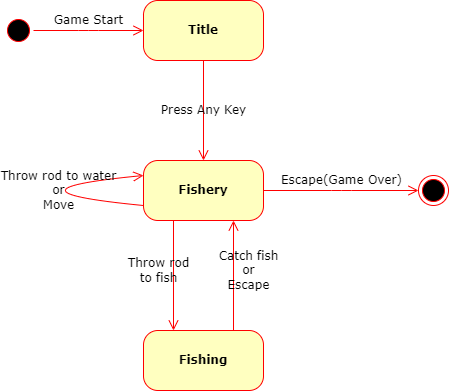

The diagram above was exported from draw.io. Its source (the exported page's mxGraphModel, read from the mxfile embedded in the PNG):
<mxGraphModel dx="1434" dy="746" grid="1" gridSize="10" guides="1" tooltips="1" connect="1" arrows="1" fold="1" page="1" pageScale="1" pageWidth="1100" pageHeight="850" background="none" math="0" shadow="0">
  <root>
    <mxCell id="0" />
    <mxCell id="1" parent="0" />
    <mxCell id="e8d8YxViBgsX9dng7_Hl-1" value="Press Any Key" style="html=1;labelBackgroundColor=none;endArrow=open;endSize=8;strokeColor=#ff0000;fontFamily=Verdana;fontSize=12;align=center;elbow=horizontal;exitX=0.5;exitY=1;exitDx=0;exitDy=0;entryX=0.5;entryY=0;entryDx=0;entryDy=0;" edge="1" parent="1" source="e8d8YxViBgsX9dng7_Hl-2" target="e8d8YxViBgsX9dng7_Hl-7">
      <mxGeometry relative="1" as="geometry" />
    </mxCell>
    <mxCell id="e8d8YxViBgsX9dng7_Hl-2" value="Title" style="rounded=1;whiteSpace=wrap;html=1;arcSize=24;fillColor=#ffffc0;strokeColor=#ff0000;shadow=0;comic=0;labelBackgroundColor=none;fontFamily=Verdana;fontSize=12;fontColor=#000000;align=center;fontStyle=1" vertex="1" parent="1">
      <mxGeometry x="305" y="130" width="120" height="60" as="geometry" />
    </mxCell>
    <mxCell id="e8d8YxViBgsX9dng7_Hl-3" value="" style="ellipse;html=1;shape=endState;fillColor=#000000;strokeColor=#ff0000;rounded=1;shadow=0;comic=0;labelBackgroundColor=none;fontFamily=Verdana;fontSize=12;fontColor=#000000;align=center;" vertex="1" parent="1">
      <mxGeometry x="580" y="305" width="30" height="30" as="geometry" />
    </mxCell>
    <mxCell id="e8d8YxViBgsX9dng7_Hl-4" value="Game Start" style="edgeStyle=elbowEdgeStyle;html=1;labelBackgroundColor=none;endArrow=open;endSize=8;strokeColor=#ff0000;fontFamily=Verdana;fontSize=12;align=center;" edge="1" parent="1" source="e8d8YxViBgsX9dng7_Hl-5" target="e8d8YxViBgsX9dng7_Hl-2">
      <mxGeometry y="10" relative="1" as="geometry">
        <mxPoint as="offset" />
      </mxGeometry>
    </mxCell>
    <mxCell id="e8d8YxViBgsX9dng7_Hl-5" value="" style="ellipse;html=1;shape=startState;fillColor=#000000;strokeColor=#ff0000;rounded=1;shadow=0;comic=0;labelBackgroundColor=none;fontFamily=Verdana;fontSize=12;fontColor=#000000;align=center;direction=south;" vertex="1" parent="1">
      <mxGeometry x="165" y="145" width="30" height="30" as="geometry" />
    </mxCell>
    <mxCell id="e8d8YxViBgsX9dng7_Hl-6" value="Throw rod&lt;br&gt;to fish" style="html=1;labelBackgroundColor=none;endArrow=open;endSize=8;strokeColor=#ff0000;fontFamily=Verdana;fontSize=12;align=center;exitX=0.25;exitY=1;exitDx=0;exitDy=0;entryX=0.25;entryY=0;entryDx=0;entryDy=0;" edge="1" parent="1" source="e8d8YxViBgsX9dng7_Hl-7" target="e8d8YxViBgsX9dng7_Hl-9">
      <mxGeometry x="-0.0909" y="-15" relative="1" as="geometry">
        <Array as="points" />
        <mxPoint as="offset" />
      </mxGeometry>
    </mxCell>
    <mxCell id="e8d8YxViBgsX9dng7_Hl-7" value="Fishery" style="rounded=1;whiteSpace=wrap;html=1;arcSize=24;fillColor=#ffffc0;strokeColor=#ff0000;shadow=0;comic=0;labelBackgroundColor=none;fontFamily=Verdana;fontSize=12;fontColor=#000000;align=center;fontStyle=1" vertex="1" parent="1">
      <mxGeometry x="305" y="290" width="120" height="60" as="geometry" />
    </mxCell>
    <mxCell id="e8d8YxViBgsX9dng7_Hl-8" value="Escape(Game Over)" style="edgeStyle=elbowEdgeStyle;html=1;labelBackgroundColor=none;endArrow=open;endSize=8;strokeColor=#ff0000;fontFamily=Verdana;fontSize=12;align=center;exitX=1;exitY=0.5;exitDx=0;exitDy=0;" edge="1" parent="1" source="e8d8YxViBgsX9dng7_Hl-7" target="e8d8YxViBgsX9dng7_Hl-3">
      <mxGeometry x="0.0065" y="10" relative="1" as="geometry">
        <mxPoint as="offset" />
      </mxGeometry>
    </mxCell>
    <mxCell id="e8d8YxViBgsX9dng7_Hl-9" value="Fishing" style="rounded=1;whiteSpace=wrap;html=1;arcSize=24;fillColor=#ffffc0;strokeColor=#ff0000;shadow=0;comic=0;labelBackgroundColor=none;fontFamily=Verdana;fontSize=12;fontColor=#000000;align=center;fontStyle=1" vertex="1" parent="1">
      <mxGeometry x="305" y="460" width="120" height="60" as="geometry" />
    </mxCell>
    <mxCell id="e8d8YxViBgsX9dng7_Hl-10" value="&lt;div style=&quot;&quot;&gt;&lt;span style=&quot;background-color: initial;&quot;&gt;Throw rod to water&lt;/span&gt;&lt;/div&gt;&lt;div style=&quot;&quot;&gt;&lt;span style=&quot;background-color: initial;&quot;&gt;or&lt;/span&gt;&lt;/div&gt;&lt;div style=&quot;&quot;&gt;&lt;span style=&quot;background-color: initial;&quot;&gt;Move&lt;/span&gt;&lt;/div&gt;" style="edgeStyle=orthogonalEdgeStyle;html=1;labelBackgroundColor=none;endArrow=open;endSize=8;strokeColor=#ff0000;fontFamily=Verdana;fontSize=12;align=center;exitX=0;exitY=0.75;exitDx=0;exitDy=0;entryX=0;entryY=0.25;entryDx=0;entryDy=0;elbow=vertical;curved=1;" edge="1" parent="1" source="e8d8YxViBgsX9dng7_Hl-7" target="e8d8YxViBgsX9dng7_Hl-7">
      <mxGeometry x="0.4474" y="-7" relative="1" as="geometry">
        <mxPoint x="455" y="400" as="sourcePoint" />
        <mxPoint x="270" y="310" as="targetPoint" />
        <Array as="points">
          <mxPoint x="150" y="320" />
        </Array>
        <mxPoint as="offset" />
      </mxGeometry>
    </mxCell>
    <mxCell id="e8d8YxViBgsX9dng7_Hl-11" value="Catch fish&lt;br&gt;or&lt;br&gt;Escape" style="html=1;labelBackgroundColor=none;endArrow=open;endSize=8;strokeColor=#ff0000;fontFamily=Verdana;fontSize=12;align=center;exitX=0.75;exitY=0;exitDx=0;exitDy=0;entryX=0.75;entryY=1;entryDx=0;entryDy=0;" edge="1" parent="1" source="e8d8YxViBgsX9dng7_Hl-9" target="e8d8YxViBgsX9dng7_Hl-7">
      <mxGeometry x="0.0909" y="-15" relative="1" as="geometry">
        <mxPoint x="570" y="360" as="sourcePoint" />
        <mxPoint x="570" y="470" as="targetPoint" />
        <Array as="points" />
        <mxPoint as="offset" />
      </mxGeometry>
    </mxCell>
  </root>
</mxGraphModel>